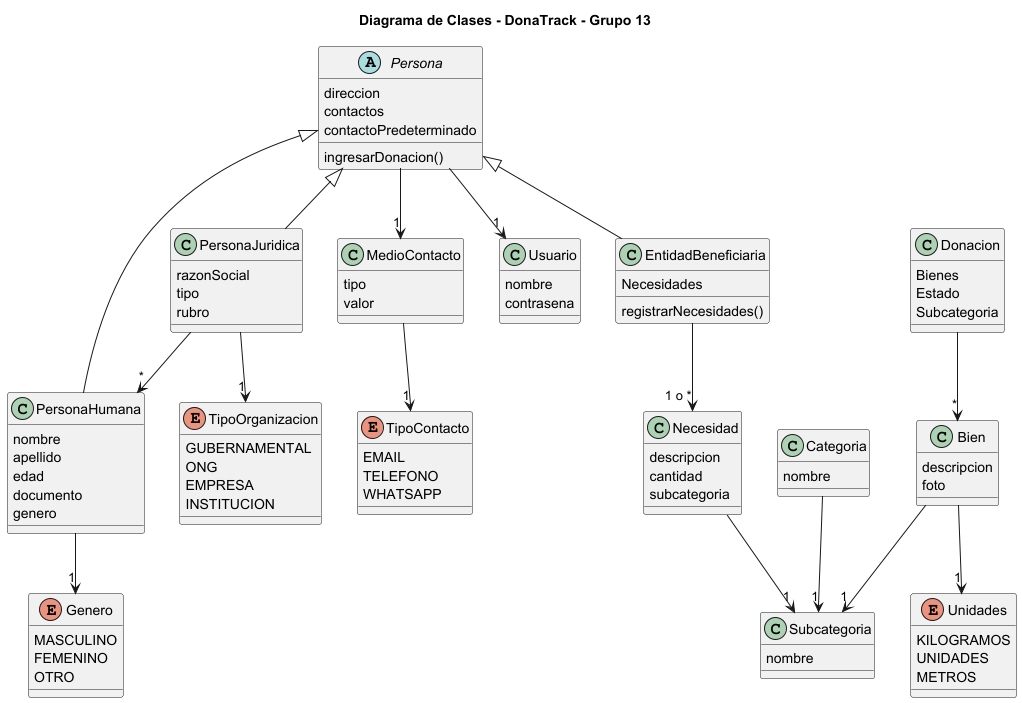

The diagram above was rendered by PlantUML. Its source (embedded in the PNG):
@startuml
title Diagrama de Clases - DonaTrack - Grupo 13

' =========================
' ENUMS
' =========================

enum TipoOrganizacion {
    GUBERNAMENTAL
    ONG
    EMPRESA
    INSTITUCION
}

enum TipoContacto {
    EMAIL
    TELEFONO
    WHATSAPP
}

enum Genero {
    MASCULINO
    FEMENINO
    OTRO
}

enum Unidades {
    KILOGRAMOS
    UNIDADES
    METROS
}

' =========================
' CLASES
' =========================

abstract class Persona {
    direccion
    contactos
    contactoPredeterminado
    ingresarDonacion()
}

class PersonaHumana {
    nombre
    apellido
    edad
    documento
    genero
}

class PersonaJuridica {
    razonSocial
    tipo
    rubro
}

class MedioContacto {
    tipo
    valor
}

class Usuario {
    nombre
    contrasena
}

class Donacion {
    Bienes
    Estado
    Subcategoria
}

class Bien {
    descripcion
    foto
}

class Categoria {
    nombre
}

class Subcategoria {
    nombre
}

class EntidadBeneficiaria{
    Necesidades
    registrarNecesidades()
}

class Necesidad {
    descripcion
    cantidad
    subcategoria
}

' =========================
' HERENCIA
' =========================

Persona <|-- PersonaHumana
Persona <|-- PersonaJuridica
Persona <|-- EntidadBeneficiaria

' =========================
' CONOCE
' =========================

Persona --> "1" MedioContacto
PersonaHumana --> "1" Genero
MedioContacto --> "1" TipoContacto
PersonaJuridica --> "1" TipoOrganizacion
PersonaJuridica --> "*" PersonaHumana
Persona --> "1" Usuario
Donacion --> "*" Bien
Categoria --> "1" Subcategoria
Bien --> "1" Subcategoria
Bien --> "1" Unidades
EntidadBeneficiaria --> "1 o *" Necesidad
Necesidad --> "1" Subcategoria


@enduml